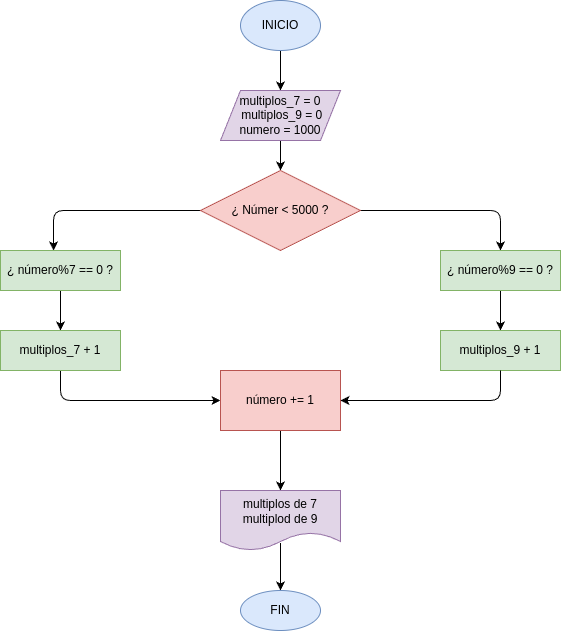

The diagram above was exported from draw.io. Its source (the exported page's mxGraphModel, read from the mxfile embedded in the PNG):
<mxGraphModel dx="662" dy="483" grid="1" gridSize="10" guides="1" tooltips="1" connect="1" arrows="1" fold="1" page="1" pageScale="1" pageWidth="850" pageHeight="1100" math="0" shadow="0">
  <root>
    <mxCell id="0" />
    <mxCell id="1" parent="0" />
    <mxCell id="4" value="" style="edgeStyle=none;html=1;" edge="1" parent="1" source="2" target="3">
      <mxGeometry relative="1" as="geometry" />
    </mxCell>
    <mxCell id="2" value="INICIO" style="ellipse;whiteSpace=wrap;html=1;fillColor=#dae8fc;strokeColor=#6c8ebf;" vertex="1" parent="1">
      <mxGeometry x="440" y="30" width="80" height="50" as="geometry" />
    </mxCell>
    <mxCell id="6" value="" style="edgeStyle=none;html=1;" edge="1" parent="1" source="3" target="5">
      <mxGeometry relative="1" as="geometry" />
    </mxCell>
    <mxCell id="3" value="multiplos_7 = 0&lt;div&gt;&amp;nbsp;multiplos_9 = 0&lt;/div&gt;&lt;div&gt;numero = 1000&lt;/div&gt;" style="shape=parallelogram;perimeter=parallelogramPerimeter;whiteSpace=wrap;html=1;fixedSize=1;fillColor=#e1d5e7;strokeColor=#9673a6;" vertex="1" parent="1">
      <mxGeometry x="420" y="120" width="120" height="50" as="geometry" />
    </mxCell>
    <mxCell id="8" value="" style="edgeStyle=none;html=1;entryX=0.442;entryY=0;entryDx=0;entryDy=0;entryPerimeter=0;" edge="1" parent="1" source="5" target="7">
      <mxGeometry relative="1" as="geometry">
        <Array as="points">
          <mxPoint x="253" y="240" />
        </Array>
      </mxGeometry>
    </mxCell>
    <mxCell id="10" value="" style="edgeStyle=none;html=1;" edge="1" parent="1" source="5" target="9">
      <mxGeometry relative="1" as="geometry">
        <Array as="points">
          <mxPoint x="700" y="240" />
        </Array>
      </mxGeometry>
    </mxCell>
    <mxCell id="5" value="¿ Númer &amp;lt; 5000 ?" style="rhombus;whiteSpace=wrap;html=1;fillColor=#f8cecc;strokeColor=#b85450;" vertex="1" parent="1">
      <mxGeometry x="400" y="200" width="160" height="80" as="geometry" />
    </mxCell>
    <mxCell id="12" value="" style="edgeStyle=none;html=1;" edge="1" parent="1" source="7" target="11">
      <mxGeometry relative="1" as="geometry" />
    </mxCell>
    <mxCell id="7" value="¿ número%7 == 0 ?" style="whiteSpace=wrap;html=1;fillColor=#d5e8d4;strokeColor=#82b366;" vertex="1" parent="1">
      <mxGeometry x="200" y="280" width="120" height="40" as="geometry" />
    </mxCell>
    <mxCell id="14" value="" style="edgeStyle=none;html=1;" edge="1" parent="1" source="9" target="13">
      <mxGeometry relative="1" as="geometry" />
    </mxCell>
    <mxCell id="9" value="¿ número%9 == 0 ?" style="whiteSpace=wrap;html=1;fillColor=#d5e8d4;strokeColor=#82b366;" vertex="1" parent="1">
      <mxGeometry x="640" y="280" width="120" height="40" as="geometry" />
    </mxCell>
    <mxCell id="16" value="" style="edgeStyle=none;html=1;entryX=0;entryY=0.5;entryDx=0;entryDy=0;" edge="1" parent="1" source="11" target="15">
      <mxGeometry relative="1" as="geometry">
        <Array as="points">
          <mxPoint x="260" y="430" />
        </Array>
      </mxGeometry>
    </mxCell>
    <mxCell id="11" value="multiplos_7 + 1" style="whiteSpace=wrap;html=1;fillColor=#d5e8d4;strokeColor=#82b366;" vertex="1" parent="1">
      <mxGeometry x="200" y="360" width="120" height="40" as="geometry" />
    </mxCell>
    <mxCell id="13" value="multiplos_9 + 1" style="whiteSpace=wrap;html=1;fillColor=#d5e8d4;strokeColor=#82b366;" vertex="1" parent="1">
      <mxGeometry x="640" y="360" width="120" height="40" as="geometry" />
    </mxCell>
    <mxCell id="19" value="" style="edgeStyle=none;html=1;" edge="1" parent="1" source="15" target="18">
      <mxGeometry relative="1" as="geometry" />
    </mxCell>
    <mxCell id="15" value="número += 1" style="whiteSpace=wrap;html=1;fillColor=#f8cecc;strokeColor=#b85450;" vertex="1" parent="1">
      <mxGeometry x="420" y="400" width="120" height="60" as="geometry" />
    </mxCell>
    <mxCell id="17" value="" style="endArrow=classic;html=1;entryX=1;entryY=0.5;entryDx=0;entryDy=0;exitX=0.5;exitY=1;exitDx=0;exitDy=0;" edge="1" parent="1" source="13" target="15">
      <mxGeometry width="50" height="50" relative="1" as="geometry">
        <mxPoint x="550" y="360" as="sourcePoint" />
        <mxPoint x="600" y="310" as="targetPoint" />
        <Array as="points">
          <mxPoint x="700" y="430" />
        </Array>
      </mxGeometry>
    </mxCell>
    <mxCell id="21" value="" style="edgeStyle=none;html=1;exitX=0.5;exitY=0.875;exitDx=0;exitDy=0;exitPerimeter=0;" edge="1" parent="1" source="18" target="20">
      <mxGeometry relative="1" as="geometry" />
    </mxCell>
    <mxCell id="18" value="multiplos de 7&lt;div&gt;multiplod de 9&lt;/div&gt;" style="shape=document;whiteSpace=wrap;html=1;boundedLbl=1;fillColor=#e1d5e7;strokeColor=#9673a6;" vertex="1" parent="1">
      <mxGeometry x="420" y="520" width="120" height="60" as="geometry" />
    </mxCell>
    <mxCell id="20" value="FIN" style="ellipse;whiteSpace=wrap;html=1;fillColor=#dae8fc;strokeColor=#6c8ebf;" vertex="1" parent="1">
      <mxGeometry x="440" y="620" width="80" height="40" as="geometry" />
    </mxCell>
  </root>
</mxGraphModel>